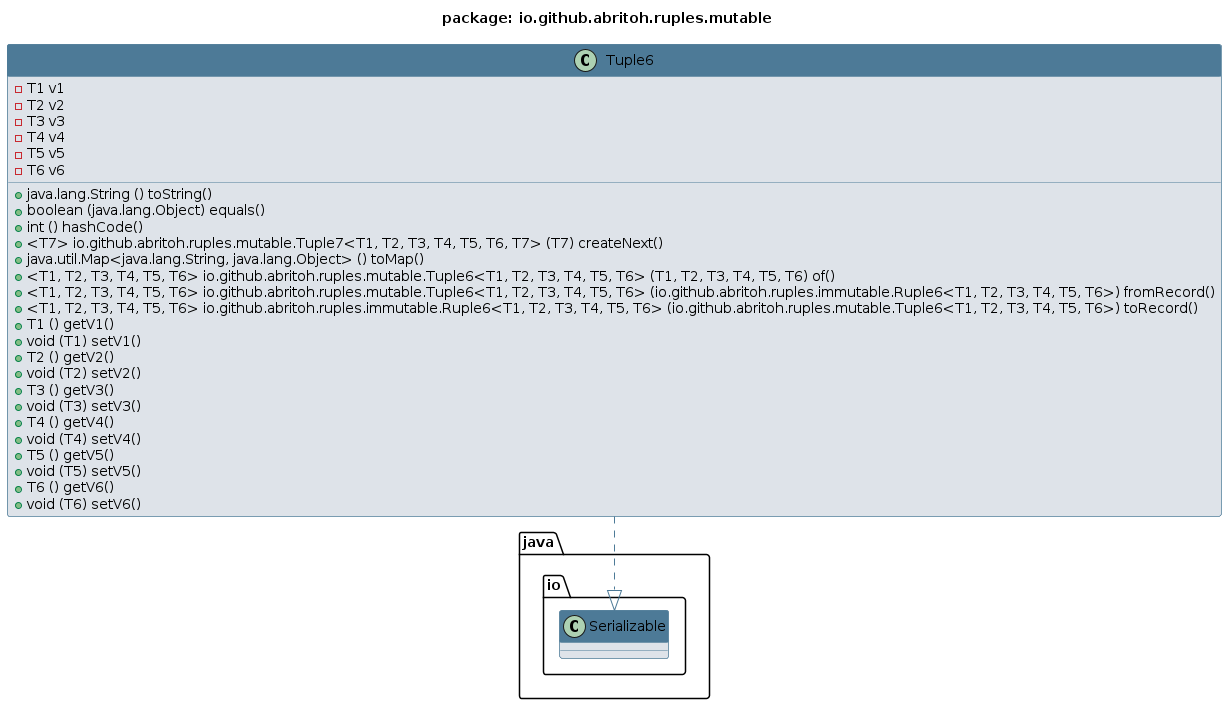

The diagram above was rendered by PlantUML. Its source (embedded in the PNG):
@startuml 
skinparam class { 
 BackgroundColor #DEE3E9 
 ArrowColor #4D7A97 
 BorderColor #4D7A97 
}
top to bottom direction 
title package: io.github.abritoh.ruples.mutable
skinparam titleBackgroundColor White
skinparam classHeaderBackgroundColor #4D7A97
skinparam stereotypeBBackgroundColor #F8981D


class Tuple6 {
 - T1 v1
 - T2 v2
 - T3 v3
 - T4 v4
 - T5 v5
 - T6 v6
 + java.lang.String () toString()
 + boolean (java.lang.Object) equals()
 + int () hashCode()
 + <T7> io.github.abritoh.ruples.mutable.Tuple7<T1, T2, T3, T4, T5, T6, T7> (T7) createNext()
 + java.util.Map<java.lang.String, java.lang.Object> () toMap()
 + <T1, T2, T3, T4, T5, T6> io.github.abritoh.ruples.mutable.Tuple6<T1, T2, T3, T4, T5, T6> (T1, T2, T3, T4, T5, T6) of()
 + <T1, T2, T3, T4, T5, T6> io.github.abritoh.ruples.mutable.Tuple6<T1, T2, T3, T4, T5, T6> (io.github.abritoh.ruples.immutable.Ruple6<T1, T2, T3, T4, T5, T6>) fromRecord()
 + <T1, T2, T3, T4, T5, T6> io.github.abritoh.ruples.immutable.Ruple6<T1, T2, T3, T4, T5, T6> (io.github.abritoh.ruples.mutable.Tuple6<T1, T2, T3, T4, T5, T6>) toRecord()
 + T1 () getV1()
 + void (T1) setV1()
 + T2 () getV2()
 + void (T2) setV2()
 + T3 () getV3()
 + void (T3) setV3()
 + T4 () getV4()
 + void (T4) setV4()
 + T5 () getV5()
 + void (T5) setV5()
 + T6 () getV6()
 + void (T6) setV6()
}
Tuple6 ..|> java.io.Serializable
@enduml